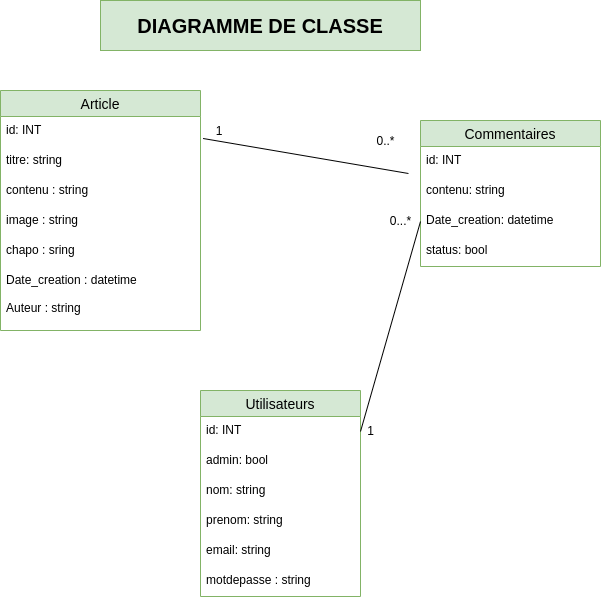

The diagram above was exported from draw.io. Its source (the exported page's mxGraphModel, read from the mxfile embedded in the PNG):
<mxGraphModel dx="868" dy="363" grid="1" gridSize="10" guides="1" tooltips="1" connect="1" arrows="1" fold="1" page="1" pageScale="1" pageWidth="827" pageHeight="1169" math="0" shadow="0">
  <root>
    <object label="" nom="" prenom="" id="CSbOSRkGshNddFNKps1D-0">
      <mxCell />
    </object>
    <mxCell id="CSbOSRkGshNddFNKps1D-1" parent="CSbOSRkGshNddFNKps1D-0" />
    <mxCell id="5fgO-9-VZVlAMzlZD0Vt-4" value="Commentaires" style="swimlane;fontStyle=0;childLayout=stackLayout;horizontal=1;startSize=26;horizontalStack=0;resizeParent=1;resizeParentMax=0;resizeLast=0;collapsible=1;marginBottom=0;align=center;fontSize=14;fillColor=#d5e8d4;strokeColor=#82b366;" parent="CSbOSRkGshNddFNKps1D-1" vertex="1">
      <mxGeometry x="510" y="150" width="180" height="146" as="geometry" />
    </mxCell>
    <mxCell id="5fgO-9-VZVlAMzlZD0Vt-5" value="id: INT" style="text;strokeColor=none;fillColor=none;spacingLeft=4;spacingRight=4;overflow=hidden;rotatable=0;points=[[0,0.5],[1,0.5]];portConstraint=eastwest;fontSize=12;" parent="5fgO-9-VZVlAMzlZD0Vt-4" vertex="1">
      <mxGeometry y="26" width="180" height="30" as="geometry" />
    </mxCell>
    <mxCell id="5fgO-9-VZVlAMzlZD0Vt-23" value="contenu: string" style="text;strokeColor=none;fillColor=none;spacingLeft=4;spacingRight=4;overflow=hidden;rotatable=0;points=[[0,0.5],[1,0.5]];portConstraint=eastwest;fontSize=12;" parent="5fgO-9-VZVlAMzlZD0Vt-4" vertex="1">
      <mxGeometry y="56" width="180" height="30" as="geometry" />
    </mxCell>
    <mxCell id="5fgO-9-VZVlAMzlZD0Vt-24" value="Date_creation: datetime" style="text;strokeColor=none;fillColor=none;spacingLeft=4;spacingRight=4;overflow=hidden;rotatable=0;points=[[0,0.5],[1,0.5]];portConstraint=eastwest;fontSize=12;" parent="5fgO-9-VZVlAMzlZD0Vt-4" vertex="1">
      <mxGeometry y="86" width="180" height="30" as="geometry" />
    </mxCell>
    <mxCell id="pl5uNXp_upsy3cw5KJf2-2" value="status: bool" style="text;strokeColor=none;fillColor=none;spacingLeft=4;spacingRight=4;overflow=hidden;rotatable=0;points=[[0,0.5],[1,0.5]];portConstraint=eastwest;fontSize=12;" parent="5fgO-9-VZVlAMzlZD0Vt-4" vertex="1">
      <mxGeometry y="116" width="180" height="30" as="geometry" />
    </mxCell>
    <mxCell id="5fgO-9-VZVlAMzlZD0Vt-8" value="Utilisateurs" style="swimlane;fontStyle=0;childLayout=stackLayout;horizontal=1;startSize=26;horizontalStack=0;resizeParent=1;resizeParentMax=0;resizeLast=0;collapsible=1;marginBottom=0;align=center;fontSize=14;fillColor=#d5e8d4;strokeColor=#82b366;" parent="CSbOSRkGshNddFNKps1D-1" vertex="1">
      <mxGeometry x="290" y="420" width="160" height="206" as="geometry">
        <mxRectangle x="110" y="380" width="90" height="26" as="alternateBounds" />
      </mxGeometry>
    </mxCell>
    <mxCell id="5fgO-9-VZVlAMzlZD0Vt-10" value="id: INT" style="text;strokeColor=none;fillColor=none;spacingLeft=4;spacingRight=4;overflow=hidden;rotatable=0;points=[[0,0.5],[1,0.5]];portConstraint=eastwest;fontSize=12;" parent="5fgO-9-VZVlAMzlZD0Vt-8" vertex="1">
      <mxGeometry y="26" width="160" height="30" as="geometry" />
    </mxCell>
    <mxCell id="pl5uNXp_upsy3cw5KJf2-3" value="admin: bool" style="text;strokeColor=none;fillColor=none;spacingLeft=4;spacingRight=4;overflow=hidden;rotatable=0;points=[[0,0.5],[1,0.5]];portConstraint=eastwest;fontSize=12;" parent="5fgO-9-VZVlAMzlZD0Vt-8" vertex="1">
      <mxGeometry y="56" width="160" height="30" as="geometry" />
    </mxCell>
    <mxCell id="5fgO-9-VZVlAMzlZD0Vt-38" value="nom: string" style="text;strokeColor=none;fillColor=none;spacingLeft=4;spacingRight=4;overflow=hidden;rotatable=0;points=[[0,0.5],[1,0.5]];portConstraint=eastwest;fontSize=12;" parent="5fgO-9-VZVlAMzlZD0Vt-8" vertex="1">
      <mxGeometry y="86" width="160" height="30" as="geometry" />
    </mxCell>
    <mxCell id="5fgO-9-VZVlAMzlZD0Vt-11" value="prenom: string" style="text;strokeColor=none;fillColor=none;spacingLeft=4;spacingRight=4;overflow=hidden;rotatable=0;points=[[0,0.5],[1,0.5]];portConstraint=eastwest;fontSize=12;" parent="5fgO-9-VZVlAMzlZD0Vt-8" vertex="1">
      <mxGeometry y="116" width="160" height="30" as="geometry" />
    </mxCell>
    <mxCell id="5fgO-9-VZVlAMzlZD0Vt-9" value="email: string" style="text;strokeColor=none;fillColor=none;spacingLeft=4;spacingRight=4;overflow=hidden;rotatable=0;points=[[0,0.5],[1,0.5]];portConstraint=eastwest;fontSize=12;" parent="5fgO-9-VZVlAMzlZD0Vt-8" vertex="1">
      <mxGeometry y="146" width="160" height="30" as="geometry" />
    </mxCell>
    <mxCell id="5fgO-9-VZVlAMzlZD0Vt-34" value="motdepasse : string" style="text;strokeColor=none;fillColor=none;spacingLeft=4;spacingRight=4;overflow=hidden;rotatable=0;points=[[0,0.5],[1,0.5]];portConstraint=eastwest;fontSize=12;" parent="5fgO-9-VZVlAMzlZD0Vt-8" vertex="1">
      <mxGeometry y="176" width="160" height="30" as="geometry" />
    </mxCell>
    <mxCell id="5fgO-9-VZVlAMzlZD0Vt-17" value="Article" style="swimlane;fontStyle=0;childLayout=stackLayout;horizontal=1;startSize=26;horizontalStack=0;resizeParent=1;resizeParentMax=0;resizeLast=0;collapsible=1;marginBottom=0;align=center;fontSize=14;fillColor=#d5e8d4;strokeColor=#82b366;" parent="CSbOSRkGshNddFNKps1D-1" vertex="1">
      <mxGeometry x="90" y="120" width="200" height="240" as="geometry" />
    </mxCell>
    <mxCell id="5fgO-9-VZVlAMzlZD0Vt-19" value="id: INT" style="text;strokeColor=none;fillColor=none;spacingLeft=4;spacingRight=4;overflow=hidden;rotatable=0;points=[[0,0.5],[1,0.5]];portConstraint=eastwest;fontSize=12;" parent="5fgO-9-VZVlAMzlZD0Vt-17" vertex="1">
      <mxGeometry y="26" width="200" height="30" as="geometry" />
    </mxCell>
    <mxCell id="5fgO-9-VZVlAMzlZD0Vt-32" value="titre: string" style="text;strokeColor=none;fillColor=none;spacingLeft=4;spacingRight=4;overflow=hidden;rotatable=0;points=[[0,0.5],[1,0.5]];portConstraint=eastwest;fontSize=12;" parent="5fgO-9-VZVlAMzlZD0Vt-17" vertex="1">
      <mxGeometry y="56" width="200" height="30" as="geometry" />
    </mxCell>
    <mxCell id="5fgO-9-VZVlAMzlZD0Vt-28" value="contenu : string" style="text;strokeColor=none;fillColor=none;spacingLeft=4;spacingRight=4;overflow=hidden;rotatable=0;points=[[0,0.5],[1,0.5]];portConstraint=eastwest;fontSize=12;" parent="5fgO-9-VZVlAMzlZD0Vt-17" vertex="1">
      <mxGeometry y="86" width="200" height="30" as="geometry" />
    </mxCell>
    <mxCell id="Fzq8UsLan_ciPocGn7NQ-0" value="image : string" style="text;strokeColor=none;fillColor=none;spacingLeft=4;spacingRight=4;overflow=hidden;rotatable=0;points=[[0,0.5],[1,0.5]];portConstraint=eastwest;fontSize=12;" vertex="1" parent="5fgO-9-VZVlAMzlZD0Vt-17">
      <mxGeometry y="116" width="200" height="30" as="geometry" />
    </mxCell>
    <mxCell id="5fgO-9-VZVlAMzlZD0Vt-20" value="chapo : sring" style="text;strokeColor=none;fillColor=none;spacingLeft=4;spacingRight=4;overflow=hidden;rotatable=0;points=[[0,0.5],[1,0.5]];portConstraint=eastwest;fontSize=12;" parent="5fgO-9-VZVlAMzlZD0Vt-17" vertex="1">
      <mxGeometry y="146" width="200" height="30" as="geometry" />
    </mxCell>
    <mxCell id="5fgO-9-VZVlAMzlZD0Vt-30" value="Date_creation : datetime&#10;&#10;Auteur : string" style="text;strokeColor=none;fillColor=none;spacingLeft=4;spacingRight=4;overflow=hidden;rotatable=0;points=[[0,0.5],[1,0.5]];portConstraint=eastwest;fontSize=12;" parent="5fgO-9-VZVlAMzlZD0Vt-17" vertex="1">
      <mxGeometry y="176" width="200" height="64" as="geometry" />
    </mxCell>
    <mxCell id="5fgO-9-VZVlAMzlZD0Vt-25" style="edgeStyle=none;rounded=0;orthogonalLoop=1;jettySize=auto;html=1;exitX=1.013;exitY=0.733;exitDx=0;exitDy=0;entryX=-0.012;entryY=-0.1;entryDx=0;entryDy=0;endArrow=none;endFill=0;exitPerimeter=0;entryPerimeter=0;" parent="CSbOSRkGshNddFNKps1D-1" source="5fgO-9-VZVlAMzlZD0Vt-19" edge="1">
      <mxGeometry relative="1" as="geometry">
        <mxPoint x="250" y="91" as="sourcePoint" />
        <mxPoint x="497.96000000000004" y="203" as="targetPoint" />
      </mxGeometry>
    </mxCell>
    <mxCell id="5fgO-9-VZVlAMzlZD0Vt-35" value="1" style="text;html=1;strokeColor=none;fillColor=none;align=center;verticalAlign=middle;whiteSpace=wrap;rounded=0;" parent="CSbOSRkGshNddFNKps1D-1" vertex="1">
      <mxGeometry x="289" y="150" width="40" height="20" as="geometry" />
    </mxCell>
    <mxCell id="5fgO-9-VZVlAMzlZD0Vt-36" value="0..*" style="text;html=1;align=center;verticalAlign=middle;resizable=0;points=[];autosize=1;strokeColor=none;" parent="CSbOSRkGshNddFNKps1D-1" vertex="1">
      <mxGeometry x="460" y="160" width="30" height="20" as="geometry" />
    </mxCell>
    <mxCell id="5fgO-9-VZVlAMzlZD0Vt-37" value="&lt;b&gt;&lt;font style=&quot;font-size: 20px&quot;&gt;DIAGRAMME DE CLASSE&lt;/font&gt;&lt;/b&gt;" style="text;html=1;strokeColor=#82b366;fillColor=#d5e8d4;align=center;verticalAlign=middle;whiteSpace=wrap;rounded=0;" parent="CSbOSRkGshNddFNKps1D-1" vertex="1">
      <mxGeometry x="190" y="30" width="320" height="50" as="geometry" />
    </mxCell>
    <mxCell id="pl5uNXp_upsy3cw5KJf2-4" value="" style="endArrow=none;html=1;exitX=1;exitY=0.5;exitDx=0;exitDy=0;exitPerimeter=0;entryX=0;entryY=0.5;entryDx=0;entryDy=0;" parent="CSbOSRkGshNddFNKps1D-1" source="5fgO-9-VZVlAMzlZD0Vt-10" target="5fgO-9-VZVlAMzlZD0Vt-24" edge="1">
      <mxGeometry width="50" height="50" relative="1" as="geometry">
        <mxPoint x="450" y="320" as="sourcePoint" />
        <mxPoint x="500" y="270" as="targetPoint" />
      </mxGeometry>
    </mxCell>
    <mxCell id="Neg8ZlDA88Vx7YZEmPZN-0" value="1" style="text;html=1;align=center;verticalAlign=middle;resizable=0;points=[];autosize=1;strokeColor=none;" parent="CSbOSRkGshNddFNKps1D-1" vertex="1">
      <mxGeometry x="450" y="450" width="20" height="20" as="geometry" />
    </mxCell>
    <mxCell id="Neg8ZlDA88Vx7YZEmPZN-1" value="0...*" style="text;html=1;align=center;verticalAlign=middle;resizable=0;points=[];autosize=1;strokeColor=none;" parent="CSbOSRkGshNddFNKps1D-1" vertex="1">
      <mxGeometry x="470" y="240" width="40" height="20" as="geometry" />
    </mxCell>
  </root>
</mxGraphModel>